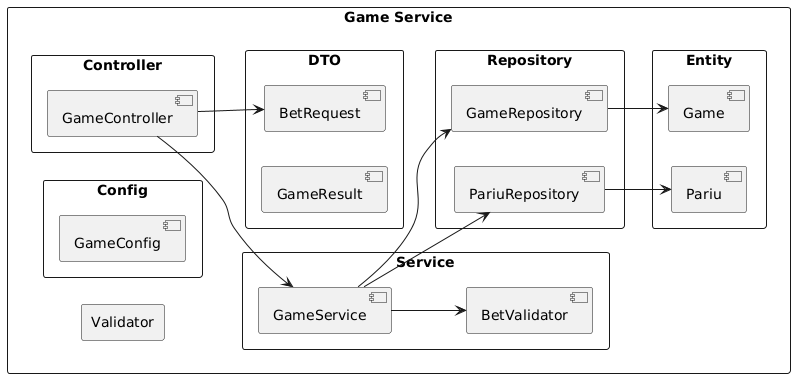

The diagram above was rendered by PlantUML. Its source (embedded in the PNG):
@startuml
skinparam packageStyle rectangle
left to right direction

package "Game Service" {
  package "Controller" {
    [GameController]
  }

  package "Service" {
    [GameService]
    [BetValidator]
  }

  package "DTO" {
    [BetRequest]
    [GameResult]
  }

  package "Entity" {
    [Game]
    [Pariu]
  }

  package "Repository" {
    [GameRepository]
    [PariuRepository]
  }

  package "Validator" {
    [BetValidator]
  }

  package "Config" {
    [GameConfig]
  }

  [GameController] --> [GameService]
  [GameController] --> [BetRequest]

  [GameService] --> [GameRepository]
  [GameService] --> [PariuRepository]
  [GameService] --> [BetValidator]

  [GameRepository] --> [Game]
  [PariuRepository] --> [Pariu]
}
@enduml